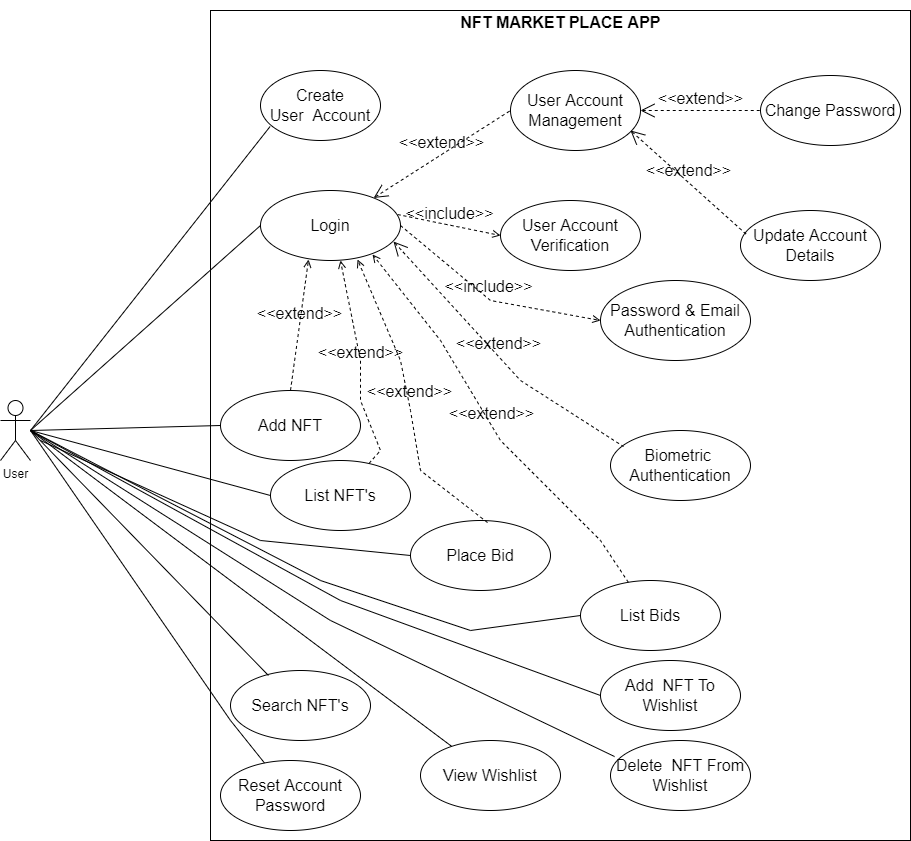

The diagram above was exported from draw.io. Its source (the exported page's mxGraphModel, read from the mxfile embedded in the PNG):
<mxGraphModel dx="1422" dy="800" grid="1" gridSize="10" guides="1" tooltips="1" connect="1" arrows="1" fold="1" page="1" pageScale="1" pageWidth="850" pageHeight="1100" math="0" shadow="0">
  <root>
    <mxCell id="0" />
    <mxCell id="1" parent="0" />
    <mxCell id="Ah6WSAEYZSBqKRhiZ9R0-2" value="" style="rounded=0;whiteSpace=wrap;html=1;" vertex="1" parent="1">
      <mxGeometry x="240" y="210" width="700" height="830" as="geometry" />
    </mxCell>
    <mxCell id="Ah6WSAEYZSBqKRhiZ9R0-3" value="User" style="shape=umlActor;verticalLabelPosition=bottom;verticalAlign=top;html=1;" vertex="1" parent="1">
      <mxGeometry x="30" y="600" width="30" height="60" as="geometry" />
    </mxCell>
    <mxCell id="Ah6WSAEYZSBqKRhiZ9R0-5" value="&lt;font style=&quot;font-size: 16px;&quot;&gt;NFT MARKET PLACE APP&lt;/font&gt;" style="text;strokeColor=none;fillColor=none;html=1;fontSize=24;fontStyle=1;verticalAlign=middle;align=center;" vertex="1" parent="1">
      <mxGeometry x="540" y="200" width="100" height="40" as="geometry" />
    </mxCell>
    <mxCell id="Ah6WSAEYZSBqKRhiZ9R0-6" value="Create&lt;br&gt;User&amp;nbsp; Account" style="ellipse;whiteSpace=wrap;html=1;fontSize=16;" vertex="1" parent="1">
      <mxGeometry x="290" y="270" width="120" height="70" as="geometry" />
    </mxCell>
    <mxCell id="Ah6WSAEYZSBqKRhiZ9R0-7" value="User Account Management" style="ellipse;whiteSpace=wrap;html=1;fontSize=16;" vertex="1" parent="1">
      <mxGeometry x="540" y="270" width="130" height="80" as="geometry" />
    </mxCell>
    <mxCell id="Ah6WSAEYZSBqKRhiZ9R0-9" value="&amp;lt;&amp;lt;extend&amp;gt;&amp;gt;" style="edgeStyle=none;html=1;startArrow=open;endArrow=none;startSize=12;verticalAlign=bottom;dashed=1;labelBackgroundColor=none;rounded=0;fontSize=16;entryX=0;entryY=0.5;entryDx=0;entryDy=0;" edge="1" parent="1" source="Ah6WSAEYZSBqKRhiZ9R0-12" target="Ah6WSAEYZSBqKRhiZ9R0-7">
      <mxGeometry width="160" relative="1" as="geometry">
        <mxPoint x="440" y="340" as="sourcePoint" />
        <mxPoint x="620" y="450" as="targetPoint" />
      </mxGeometry>
    </mxCell>
    <mxCell id="Ah6WSAEYZSBqKRhiZ9R0-10" value="User Account Verification" style="ellipse;whiteSpace=wrap;html=1;fontSize=16;" vertex="1" parent="1">
      <mxGeometry x="530" y="400" width="140" height="70" as="geometry" />
    </mxCell>
    <mxCell id="Ah6WSAEYZSBqKRhiZ9R0-11" value="&amp;lt;&amp;lt;include&amp;gt;&amp;gt;" style="html=1;verticalAlign=bottom;labelBackgroundColor=none;endArrow=open;endFill=0;dashed=1;rounded=0;fontSize=16;entryX=0;entryY=0.5;entryDx=0;entryDy=0;exitX=0.979;exitY=0.343;exitDx=0;exitDy=0;exitPerimeter=0;" edge="1" parent="1" source="Ah6WSAEYZSBqKRhiZ9R0-12" target="Ah6WSAEYZSBqKRhiZ9R0-10">
      <mxGeometry width="160" relative="1" as="geometry">
        <mxPoint x="440" y="490" as="sourcePoint" />
        <mxPoint x="600" y="490" as="targetPoint" />
      </mxGeometry>
    </mxCell>
    <mxCell id="Ah6WSAEYZSBqKRhiZ9R0-12" value="Login" style="ellipse;whiteSpace=wrap;html=1;fontSize=16;" vertex="1" parent="1">
      <mxGeometry x="290" y="390" width="140" height="70" as="geometry" />
    </mxCell>
    <mxCell id="Ah6WSAEYZSBqKRhiZ9R0-13" value="Add NFT" style="ellipse;whiteSpace=wrap;html=1;fontSize=16;" vertex="1" parent="1">
      <mxGeometry x="250" y="590" width="140" height="70" as="geometry" />
    </mxCell>
    <mxCell id="Ah6WSAEYZSBqKRhiZ9R0-14" value="Search NFT's" style="ellipse;whiteSpace=wrap;html=1;fontSize=16;" vertex="1" parent="1">
      <mxGeometry x="260" y="870" width="140" height="70" as="geometry" />
    </mxCell>
    <mxCell id="Ah6WSAEYZSBqKRhiZ9R0-15" value="List NFT's" style="ellipse;whiteSpace=wrap;html=1;fontSize=16;" vertex="1" parent="1">
      <mxGeometry x="300" y="660" width="140" height="70" as="geometry" />
    </mxCell>
    <mxCell id="Ah6WSAEYZSBqKRhiZ9R0-16" value="List Bids" style="ellipse;whiteSpace=wrap;html=1;fontSize=16;" vertex="1" parent="1">
      <mxGeometry x="610" y="780" width="140" height="70" as="geometry" />
    </mxCell>
    <mxCell id="Ah6WSAEYZSBqKRhiZ9R0-17" value="Password &amp;amp; Email Authentication" style="ellipse;whiteSpace=wrap;html=1;fontSize=16;" vertex="1" parent="1">
      <mxGeometry x="630" y="480" width="150" height="80" as="geometry" />
    </mxCell>
    <mxCell id="Ah6WSAEYZSBqKRhiZ9R0-18" value="Biometric&amp;nbsp; Authentication" style="ellipse;whiteSpace=wrap;html=1;fontSize=16;" vertex="1" parent="1">
      <mxGeometry x="640" y="630" width="140" height="70" as="geometry" />
    </mxCell>
    <mxCell id="Ah6WSAEYZSBqKRhiZ9R0-28" value="" style="endArrow=none;html=1;rounded=0;fontSize=16;entryX=0.08;entryY=0.8;entryDx=0;entryDy=0;entryPerimeter=0;exitX=0;exitY=0.5;exitDx=0;exitDy=0;" edge="1" parent="1" source="Ah6WSAEYZSBqKRhiZ9R0-12" target="Ah6WSAEYZSBqKRhiZ9R0-6">
      <mxGeometry width="50" height="50" relative="1" as="geometry">
        <mxPoint x="400" y="690" as="sourcePoint" />
        <mxPoint x="450" y="640" as="targetPoint" />
        <Array as="points">
          <mxPoint x="60" y="630" />
        </Array>
      </mxGeometry>
    </mxCell>
    <mxCell id="Ah6WSAEYZSBqKRhiZ9R0-29" value="" style="endArrow=none;html=1;rounded=0;fontSize=16;entryX=0;entryY=0.5;entryDx=0;entryDy=0;" edge="1" parent="1" target="Ah6WSAEYZSBqKRhiZ9R0-13">
      <mxGeometry width="50" height="50" relative="1" as="geometry">
        <mxPoint x="60" y="630" as="sourcePoint" />
        <mxPoint x="190" y="640" as="targetPoint" />
      </mxGeometry>
    </mxCell>
    <mxCell id="Ah6WSAEYZSBqKRhiZ9R0-34" value="" style="endArrow=none;html=1;rounded=0;fontSize=16;entryX=0;entryY=0.5;entryDx=0;entryDy=0;" edge="1" parent="1" target="Ah6WSAEYZSBqKRhiZ9R0-15">
      <mxGeometry width="50" height="50" relative="1" as="geometry">
        <mxPoint x="60" y="630" as="sourcePoint" />
        <mxPoint x="330" y="725" as="targetPoint" />
      </mxGeometry>
    </mxCell>
    <mxCell id="Ah6WSAEYZSBqKRhiZ9R0-35" value="" style="endArrow=none;html=1;rounded=0;fontSize=16;entryX=0.271;entryY=0.071;entryDx=0;entryDy=0;entryPerimeter=0;" edge="1" parent="1" target="Ah6WSAEYZSBqKRhiZ9R0-14">
      <mxGeometry width="50" height="50" relative="1" as="geometry">
        <mxPoint x="60" y="630" as="sourcePoint" />
        <mxPoint x="420" y="835" as="targetPoint" />
      </mxGeometry>
    </mxCell>
    <mxCell id="Ah6WSAEYZSBqKRhiZ9R0-36" value="" style="endArrow=none;html=1;rounded=0;fontSize=16;entryX=0;entryY=0.5;entryDx=0;entryDy=0;" edge="1" parent="1" target="Ah6WSAEYZSBqKRhiZ9R0-16">
      <mxGeometry width="50" height="50" relative="1" as="geometry">
        <mxPoint x="60" y="630" as="sourcePoint" />
        <mxPoint x="390" y="815" as="targetPoint" />
        <Array as="points">
          <mxPoint x="350" y="780" />
          <mxPoint x="500" y="830" />
        </Array>
      </mxGeometry>
    </mxCell>
    <mxCell id="Ah6WSAEYZSBqKRhiZ9R0-38" value="&amp;lt;&amp;lt;extend&amp;gt;&amp;gt;" style="html=1;verticalAlign=bottom;labelBackgroundColor=none;endArrow=open;endFill=0;dashed=1;rounded=0;fontSize=16;exitX=0.5;exitY=0;exitDx=0;exitDy=0;entryX=0.343;entryY=0.986;entryDx=0;entryDy=0;entryPerimeter=0;" edge="1" parent="1" source="Ah6WSAEYZSBqKRhiZ9R0-13" target="Ah6WSAEYZSBqKRhiZ9R0-12">
      <mxGeometry width="160" relative="1" as="geometry">
        <mxPoint x="250" y="610" as="sourcePoint" />
        <mxPoint x="390" y="610" as="targetPoint" />
      </mxGeometry>
    </mxCell>
    <mxCell id="Ah6WSAEYZSBqKRhiZ9R0-39" value="&amp;lt;&amp;lt;extend&amp;gt;&amp;gt;" style="html=1;verticalAlign=bottom;labelBackgroundColor=none;endArrow=open;endFill=0;dashed=1;rounded=0;fontSize=16;entryX=0.571;entryY=1;entryDx=0;entryDy=0;entryPerimeter=0;" edge="1" parent="1" source="Ah6WSAEYZSBqKRhiZ9R0-15" target="Ah6WSAEYZSBqKRhiZ9R0-12">
      <mxGeometry width="160" relative="1" as="geometry">
        <mxPoint x="380" y="700" as="sourcePoint" />
        <mxPoint x="420" y="610" as="targetPoint" />
        <Array as="points">
          <mxPoint x="410" y="650" />
          <mxPoint x="390" y="600" />
          <mxPoint x="390" y="560" />
        </Array>
      </mxGeometry>
    </mxCell>
    <mxCell id="Ah6WSAEYZSBqKRhiZ9R0-40" value="&amp;lt;&amp;lt;extend&amp;gt;&amp;gt;" style="html=1;verticalAlign=bottom;labelBackgroundColor=none;endArrow=open;endFill=0;dashed=1;rounded=0;fontSize=16;entryX=0.8;entryY=0.914;entryDx=0;entryDy=0;entryPerimeter=0;" edge="1" parent="1" source="Ah6WSAEYZSBqKRhiZ9R0-16" target="Ah6WSAEYZSBqKRhiZ9R0-12">
      <mxGeometry width="160" relative="1" as="geometry">
        <mxPoint x="457.74310941922386" y="780.0181959979709" as="sourcePoint" />
        <mxPoint x="440" y="600" as="targetPoint" />
        <Array as="points">
          <mxPoint x="630" y="740" />
          <mxPoint x="530" y="640" />
          <mxPoint x="470" y="540" />
        </Array>
      </mxGeometry>
    </mxCell>
    <mxCell id="Ah6WSAEYZSBqKRhiZ9R0-41" value="&amp;lt;&amp;lt;include&amp;gt;&amp;gt;" style="edgeStyle=none;html=1;startArrow=none;endArrow=open;startSize=12;verticalAlign=bottom;dashed=1;labelBackgroundColor=none;rounded=0;fontSize=16;entryX=0;entryY=0.5;entryDx=0;entryDy=0;exitX=1;exitY=0.5;exitDx=0;exitDy=0;startFill=0;endFill=0;" edge="1" parent="1" source="Ah6WSAEYZSBqKRhiZ9R0-12" target="Ah6WSAEYZSBqKRhiZ9R0-17">
      <mxGeometry width="160" relative="1" as="geometry">
        <mxPoint x="450" y="430" as="sourcePoint" />
        <mxPoint x="630" y="580" as="targetPoint" />
        <Array as="points">
          <mxPoint x="520" y="500" />
        </Array>
      </mxGeometry>
    </mxCell>
    <mxCell id="Ah6WSAEYZSBqKRhiZ9R0-42" value="&amp;lt;&amp;lt;extend&amp;gt;&amp;gt;" style="edgeStyle=none;html=1;startArrow=open;endArrow=none;startSize=12;verticalAlign=bottom;dashed=1;labelBackgroundColor=none;rounded=0;fontSize=16;entryX=0.093;entryY=0.229;entryDx=0;entryDy=0;entryPerimeter=0;exitX=0.95;exitY=0.729;exitDx=0;exitDy=0;exitPerimeter=0;" edge="1" parent="1" source="Ah6WSAEYZSBqKRhiZ9R0-12" target="Ah6WSAEYZSBqKRhiZ9R0-18">
      <mxGeometry width="160" relative="1" as="geometry">
        <mxPoint x="480" y="590" as="sourcePoint" />
        <mxPoint x="600" y="640" as="targetPoint" />
        <Array as="points">
          <mxPoint x="550" y="580" />
        </Array>
      </mxGeometry>
    </mxCell>
    <mxCell id="Ah6WSAEYZSBqKRhiZ9R0-43" value="Change Password" style="ellipse;whiteSpace=wrap;html=1;fontSize=16;" vertex="1" parent="1">
      <mxGeometry x="790" y="275" width="140" height="70" as="geometry" />
    </mxCell>
    <mxCell id="Ah6WSAEYZSBqKRhiZ9R0-44" value="Update Account Details" style="ellipse;whiteSpace=wrap;html=1;fontSize=16;" vertex="1" parent="1">
      <mxGeometry x="770" y="410" width="140" height="70" as="geometry" />
    </mxCell>
    <mxCell id="Ah6WSAEYZSBqKRhiZ9R0-45" value="Reset Account Password" style="ellipse;whiteSpace=wrap;html=1;fontSize=16;" vertex="1" parent="1">
      <mxGeometry x="250" y="960" width="140" height="70" as="geometry" />
    </mxCell>
    <mxCell id="Ah6WSAEYZSBqKRhiZ9R0-46" value="" style="endArrow=none;html=1;rounded=0;fontSize=16;" edge="1" parent="1" target="Ah6WSAEYZSBqKRhiZ9R0-45">
      <mxGeometry width="50" height="50" relative="1" as="geometry">
        <mxPoint x="60" y="630" as="sourcePoint" />
        <mxPoint x="402.94000000000005" y="874.97" as="targetPoint" />
        <Array as="points">
          <mxPoint x="260" y="920" />
        </Array>
      </mxGeometry>
    </mxCell>
    <mxCell id="Ah6WSAEYZSBqKRhiZ9R0-48" value="&amp;lt;&amp;lt;extend&amp;gt;&amp;gt;" style="edgeStyle=none;html=1;startArrow=open;endArrow=none;startSize=12;verticalAlign=bottom;dashed=1;labelBackgroundColor=none;rounded=0;fontSize=16;" edge="1" parent="1">
      <mxGeometry width="160" relative="1" as="geometry">
        <mxPoint x="670" y="310" as="sourcePoint" />
        <mxPoint x="790" y="310" as="targetPoint" />
      </mxGeometry>
    </mxCell>
    <mxCell id="Ah6WSAEYZSBqKRhiZ9R0-49" value="&amp;lt;&amp;lt;extend&amp;gt;&amp;gt;" style="edgeStyle=none;html=1;startArrow=open;endArrow=none;startSize=12;verticalAlign=bottom;dashed=1;labelBackgroundColor=none;rounded=0;fontSize=16;entryX=0.043;entryY=0.343;entryDx=0;entryDy=0;entryPerimeter=0;" edge="1" parent="1" target="Ah6WSAEYZSBqKRhiZ9R0-44">
      <mxGeometry width="160" relative="1" as="geometry">
        <mxPoint x="660" y="330" as="sourcePoint" />
        <mxPoint x="800" y="320" as="targetPoint" />
      </mxGeometry>
    </mxCell>
    <mxCell id="Ah6WSAEYZSBqKRhiZ9R0-50" value="Place Bid" style="ellipse;whiteSpace=wrap;html=1;fontSize=16;" vertex="1" parent="1">
      <mxGeometry x="440" y="720" width="140" height="70" as="geometry" />
    </mxCell>
    <mxCell id="Ah6WSAEYZSBqKRhiZ9R0-52" value="" style="endArrow=none;html=1;rounded=0;fontSize=16;entryX=0;entryY=0.5;entryDx=0;entryDy=0;" edge="1" parent="1" target="Ah6WSAEYZSBqKRhiZ9R0-50">
      <mxGeometry width="50" height="50" relative="1" as="geometry">
        <mxPoint x="70" y="640" as="sourcePoint" />
        <mxPoint x="320" y="745" as="targetPoint" />
        <Array as="points">
          <mxPoint x="290" y="740" />
        </Array>
      </mxGeometry>
    </mxCell>
    <mxCell id="Ah6WSAEYZSBqKRhiZ9R0-53" value="&amp;lt;&amp;lt;extend&amp;gt;&amp;gt;" style="html=1;verticalAlign=bottom;labelBackgroundColor=none;endArrow=open;endFill=0;dashed=1;rounded=0;fontSize=16;entryX=0.693;entryY=0.986;entryDx=0;entryDy=0;entryPerimeter=0;exitX=0.55;exitY=0.029;exitDx=0;exitDy=0;exitPerimeter=0;" edge="1" parent="1" source="Ah6WSAEYZSBqKRhiZ9R0-50" target="Ah6WSAEYZSBqKRhiZ9R0-12">
      <mxGeometry width="160" relative="1" as="geometry">
        <mxPoint x="402.1649733736474" y="710.5325754413325" as="sourcePoint" />
        <mxPoint x="409.03999999999996" y="470" as="targetPoint" />
        <Array as="points">
          <mxPoint x="450" y="670" />
          <mxPoint x="440" y="610" />
          <mxPoint x="430" y="560" />
        </Array>
      </mxGeometry>
    </mxCell>
    <mxCell id="Ah6WSAEYZSBqKRhiZ9R0-54" value="Add&amp;nbsp; NFT To Wishlist" style="ellipse;whiteSpace=wrap;html=1;fontSize=16;" vertex="1" parent="1">
      <mxGeometry x="630" y="860" width="140" height="70" as="geometry" />
    </mxCell>
    <mxCell id="Ah6WSAEYZSBqKRhiZ9R0-55" value="Delete&amp;nbsp; NFT From Wishlist" style="ellipse;whiteSpace=wrap;html=1;fontSize=16;" vertex="1" parent="1">
      <mxGeometry x="640" y="940" width="140" height="70" as="geometry" />
    </mxCell>
    <mxCell id="Ah6WSAEYZSBqKRhiZ9R0-56" value="View Wishlist" style="ellipse;whiteSpace=wrap;html=1;fontSize=16;" vertex="1" parent="1">
      <mxGeometry x="450" y="940" width="140" height="70" as="geometry" />
    </mxCell>
    <mxCell id="Ah6WSAEYZSBqKRhiZ9R0-57" value="" style="endArrow=none;html=1;rounded=0;fontSize=16;" edge="1" parent="1" target="Ah6WSAEYZSBqKRhiZ9R0-56">
      <mxGeometry width="50" height="50" relative="1" as="geometry">
        <mxPoint x="60" y="630" as="sourcePoint" />
        <mxPoint x="307.94000000000005" y="884.97" as="targetPoint" />
      </mxGeometry>
    </mxCell>
    <mxCell id="Ah6WSAEYZSBqKRhiZ9R0-58" value="" style="endArrow=none;html=1;rounded=0;fontSize=16;entryX=0.029;entryY=0.229;entryDx=0;entryDy=0;entryPerimeter=0;" edge="1" parent="1" target="Ah6WSAEYZSBqKRhiZ9R0-55">
      <mxGeometry width="50" height="50" relative="1" as="geometry">
        <mxPoint x="60" y="630" as="sourcePoint" />
        <mxPoint x="490.9710671550231" y="955.9451277709616" as="targetPoint" />
        <Array as="points">
          <mxPoint x="360" y="820" />
        </Array>
      </mxGeometry>
    </mxCell>
    <mxCell id="Ah6WSAEYZSBqKRhiZ9R0-59" value="" style="endArrow=none;html=1;rounded=0;fontSize=16;entryX=0;entryY=0.5;entryDx=0;entryDy=0;" edge="1" parent="1" target="Ah6WSAEYZSBqKRhiZ9R0-54">
      <mxGeometry width="50" height="50" relative="1" as="geometry">
        <mxPoint x="60" y="630" as="sourcePoint" />
        <mxPoint x="650" y="985" as="targetPoint" />
        <Array as="points">
          <mxPoint x="370" y="800" />
        </Array>
      </mxGeometry>
    </mxCell>
  </root>
</mxGraphModel>